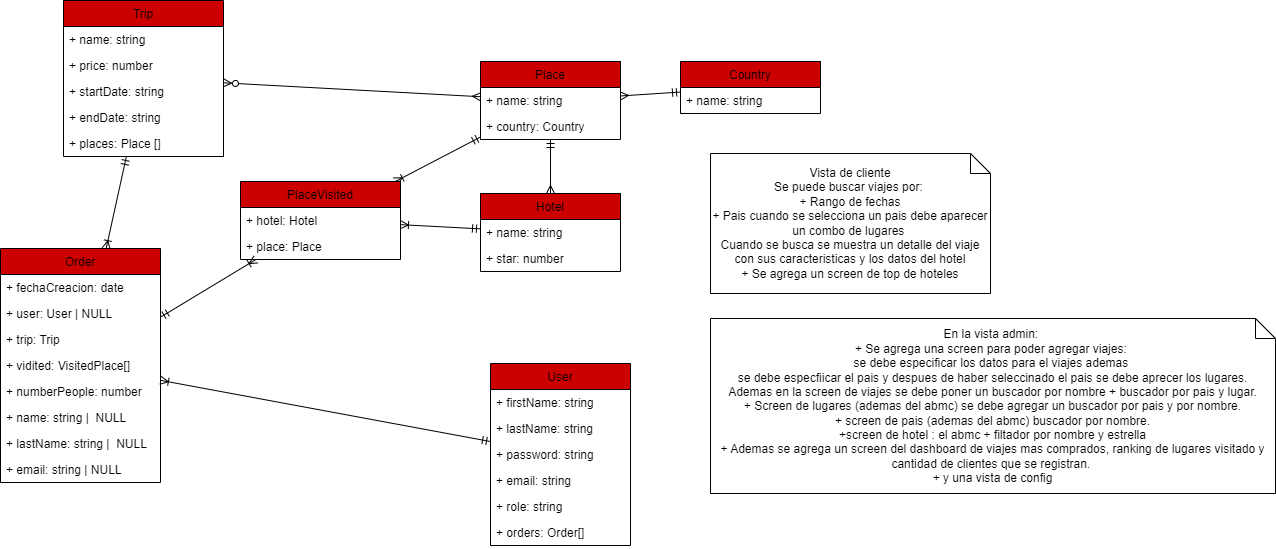

The diagram above was exported from draw.io. Its source (the exported page's mxGraphModel, read from the mxfile embedded in the PNG):
<mxGraphModel dx="1644" dy="1476" grid="0" gridSize="10" guides="1" tooltips="1" connect="1" arrows="1" fold="1" page="1" pageScale="1" pageWidth="827" pageHeight="1169" math="0" shadow="0">
  <root>
    <mxCell id="0" />
    <mxCell id="1" parent="0" />
    <mxCell id="6" value="Trip" style="swimlane;fontStyle=0;childLayout=stackLayout;horizontal=1;startSize=26;fillColor=#CC0000;horizontalStack=0;resizeParent=1;resizeParentMax=0;resizeLast=0;collapsible=1;marginBottom=0;" parent="1" vertex="1">
      <mxGeometry x="-127" y="-33" width="160" height="156" as="geometry" />
    </mxCell>
    <mxCell id="50" value="+ name: string" style="text;strokeColor=none;fillColor=none;align=left;verticalAlign=top;spacingLeft=4;spacingRight=4;overflow=hidden;rotatable=0;points=[[0,0.5],[1,0.5]];portConstraint=eastwest;" parent="6" vertex="1">
      <mxGeometry y="26" width="160" height="26" as="geometry" />
    </mxCell>
    <mxCell id="9" value="+ price: number" style="text;strokeColor=none;fillColor=none;align=left;verticalAlign=top;spacingLeft=4;spacingRight=4;overflow=hidden;rotatable=0;points=[[0,0.5],[1,0.5]];portConstraint=eastwest;" parent="6" vertex="1">
      <mxGeometry y="52" width="160" height="26" as="geometry" />
    </mxCell>
    <mxCell id="35" value="+ startDate: string&#10;" style="text;strokeColor=none;fillColor=none;align=left;verticalAlign=top;spacingLeft=4;spacingRight=4;overflow=hidden;rotatable=0;points=[[0,0.5],[1,0.5]];portConstraint=eastwest;" parent="6" vertex="1">
      <mxGeometry y="78" width="160" height="26" as="geometry" />
    </mxCell>
    <mxCell id="36" value="+ endDate: string&#10;" style="text;strokeColor=none;fillColor=none;align=left;verticalAlign=top;spacingLeft=4;spacingRight=4;overflow=hidden;rotatable=0;points=[[0,0.5],[1,0.5]];portConstraint=eastwest;" parent="6" vertex="1">
      <mxGeometry y="104" width="160" height="26" as="geometry" />
    </mxCell>
    <mxCell id="53" value="+ places: Place []" style="text;strokeColor=none;fillColor=none;align=left;verticalAlign=top;spacingLeft=4;spacingRight=4;overflow=hidden;rotatable=0;points=[[0,0.5],[1,0.5]];portConstraint=eastwest;" parent="6" vertex="1">
      <mxGeometry y="130" width="160" height="26" as="geometry" />
    </mxCell>
    <mxCell id="10" value="Place" style="swimlane;fontStyle=0;childLayout=stackLayout;horizontal=1;startSize=26;fillColor=#CC0000;horizontalStack=0;resizeParent=1;resizeParentMax=0;resizeLast=0;collapsible=1;marginBottom=0;" parent="1" vertex="1">
      <mxGeometry x="290" y="28" width="140" height="78" as="geometry" />
    </mxCell>
    <mxCell id="11" value="+ name: string" style="text;strokeColor=none;fillColor=none;align=left;verticalAlign=top;spacingLeft=4;spacingRight=4;overflow=hidden;rotatable=0;points=[[0,0.5],[1,0.5]];portConstraint=eastwest;" parent="10" vertex="1">
      <mxGeometry y="26" width="140" height="26" as="geometry" />
    </mxCell>
    <mxCell id="68" value="+ country: Country&#10;" style="text;strokeColor=none;fillColor=none;align=left;verticalAlign=top;spacingLeft=4;spacingRight=4;overflow=hidden;rotatable=0;points=[[0,0.5],[1,0.5]];portConstraint=eastwest;" parent="10" vertex="1">
      <mxGeometry y="52" width="140" height="26" as="geometry" />
    </mxCell>
    <mxCell id="26" value="Hotel" style="swimlane;fontStyle=0;childLayout=stackLayout;horizontal=1;startSize=26;fillColor=#CC0000;horizontalStack=0;resizeParent=1;resizeParentMax=0;resizeLast=0;collapsible=1;marginBottom=0;" parent="1" vertex="1">
      <mxGeometry x="290" y="160" width="140" height="78" as="geometry" />
    </mxCell>
    <mxCell id="27" value="+ name: string" style="text;strokeColor=none;fillColor=none;align=left;verticalAlign=top;spacingLeft=4;spacingRight=4;overflow=hidden;rotatable=0;points=[[0,0.5],[1,0.5]];portConstraint=eastwest;" parent="26" vertex="1">
      <mxGeometry y="26" width="140" height="26" as="geometry" />
    </mxCell>
    <mxCell id="28" value="+ star: number" style="text;strokeColor=none;fillColor=none;align=left;verticalAlign=top;spacingLeft=4;spacingRight=4;overflow=hidden;rotatable=0;points=[[0,0.5],[1,0.5]];portConstraint=eastwest;" parent="26" vertex="1">
      <mxGeometry y="52" width="140" height="26" as="geometry" />
    </mxCell>
    <mxCell id="37" value="Country" style="swimlane;fontStyle=0;childLayout=stackLayout;horizontal=1;startSize=26;fillColor=#CC0000;horizontalStack=0;resizeParent=1;resizeParentMax=0;resizeLast=0;collapsible=1;marginBottom=0;" parent="1" vertex="1">
      <mxGeometry x="490" y="28" width="140" height="52" as="geometry" />
    </mxCell>
    <mxCell id="38" value="+ name: string" style="text;strokeColor=none;fillColor=none;align=left;verticalAlign=top;spacingLeft=4;spacingRight=4;overflow=hidden;rotatable=0;points=[[0,0.5],[1,0.5]];portConstraint=eastwest;" parent="37" vertex="1">
      <mxGeometry y="26" width="140" height="26" as="geometry" />
    </mxCell>
    <mxCell id="55" style="edgeStyle=none;html=1;endArrow=ERmany;endFill=0;startArrow=ERzeroToMany;startFill=0;" parent="1" source="6" target="10" edge="1">
      <mxGeometry relative="1" as="geometry">
        <mxPoint x="210" y="185.30769230769232" as="sourcePoint" />
        <mxPoint x="320" y="224.23076923076923" as="targetPoint" />
      </mxGeometry>
    </mxCell>
    <mxCell id="56" style="edgeStyle=none;html=1;endArrow=ERmany;endFill=0;startArrow=ERmandOne;startFill=0;" parent="1" source="37" target="10" edge="1">
      <mxGeometry relative="1" as="geometry">
        <mxPoint x="220" y="195.30769230769232" as="sourcePoint" />
        <mxPoint x="330" y="234.23076923076923" as="targetPoint" />
      </mxGeometry>
    </mxCell>
    <mxCell id="66" style="edgeStyle=none;html=1;endArrow=ERmany;endFill=0;startArrow=ERmandOne;startFill=0;" parent="1" source="10" target="26" edge="1">
      <mxGeometry relative="1" as="geometry">
        <mxPoint x="200" y="103.19999999999999" as="sourcePoint" />
        <mxPoint x="300" y="77.19999999999999" as="targetPoint" />
      </mxGeometry>
    </mxCell>
    <mxCell id="71" value="Vista de cliente&lt;br&gt;Se puede buscar viajes por:&amp;nbsp;&lt;br&gt;+ Rango de fechas&lt;br&gt;+ Pais cuando se selecciona un pais debe aparecer un combo de lugares&amp;nbsp;&lt;br&gt;Cuando se busca se muestra un detalle del viaje con sus caracteristicas y los datos del hotel&lt;br&gt;+ Se agrega un screen de top de hoteles" style="shape=note;size=20;whiteSpace=wrap;html=1;" parent="1" vertex="1">
      <mxGeometry x="520" y="120" width="280" height="140" as="geometry" />
    </mxCell>
    <mxCell id="72" value="&lt;div style=&quot;&quot;&gt;&lt;span style=&quot;background-color: initial;&quot;&gt;En la vista admin:&amp;nbsp;&lt;/span&gt;&lt;/div&gt;&lt;div style=&quot;&quot;&gt;&lt;span style=&quot;background-color: initial;&quot;&gt;+ Se agrega una screen para poder agregar viajes:&amp;nbsp;&lt;/span&gt;&lt;/div&gt;&lt;div style=&quot;&quot;&gt;&lt;span style=&quot;background-color: initial;&quot;&gt;se debe especificar los datos para el viajes ademas&amp;nbsp;&lt;/span&gt;&lt;/div&gt;&lt;div style=&quot;&quot;&gt;&lt;span style=&quot;background-color: initial;&quot;&gt;se debe especfiicar el pais y despues de haber seleccinado el pais se debe aprecer los lugares.&lt;/span&gt;&lt;/div&gt;&lt;div style=&quot;&quot;&gt;&lt;span style=&quot;background-color: initial;&quot;&gt;Ademas en la screen de viajes se debe poner un buscador por nombre + buscador por pais y lugar.&lt;/span&gt;&lt;/div&gt;&lt;div style=&quot;&quot;&gt;+ Screen de lugares (ademas del abmc) se debe agregar un buscador por pais y por nombre.&lt;/div&gt;&lt;div style=&quot;&quot;&gt;+ screen de pais (ademas del abmc) buscador por nombre.&lt;/div&gt;&lt;div style=&quot;&quot;&gt;+screen de hotel : el abmc + filtador por nombre y estrella&lt;/div&gt;&lt;div style=&quot;&quot;&gt;&lt;span style=&quot;background-color: initial;&quot;&gt;+ Ademas se agrega un screen del dashboard de viajes mas comprados, ranking de lugares visitado y cantidad de clientes que se registran.&amp;nbsp;&lt;/span&gt;&lt;/div&gt;&lt;div style=&quot;&quot;&gt;&lt;span style=&quot;background-color: initial;&quot;&gt;+ y una vista de config&lt;/span&gt;&lt;/div&gt;" style="shape=note;size=20;whiteSpace=wrap;html=1;align=center;" parent="1" vertex="1">
      <mxGeometry x="520" y="285" width="565" height="175" as="geometry" />
    </mxCell>
    <mxCell id="73" value="User" style="swimlane;fontStyle=0;childLayout=stackLayout;horizontal=1;startSize=26;fillColor=#CC0000;horizontalStack=0;resizeParent=1;resizeParentMax=0;resizeLast=0;collapsible=1;marginBottom=0;" parent="1" vertex="1">
      <mxGeometry x="300" y="330" width="140" height="182" as="geometry" />
    </mxCell>
    <mxCell id="74" value="+ firstName: string" style="text;strokeColor=none;fillColor=none;align=left;verticalAlign=top;spacingLeft=4;spacingRight=4;overflow=hidden;rotatable=0;points=[[0,0.5],[1,0.5]];portConstraint=eastwest;" parent="73" vertex="1">
      <mxGeometry y="26" width="140" height="26" as="geometry" />
    </mxCell>
    <mxCell id="75" value="+ lastName: string&#10;" style="text;strokeColor=none;fillColor=none;align=left;verticalAlign=top;spacingLeft=4;spacingRight=4;overflow=hidden;rotatable=0;points=[[0,0.5],[1,0.5]];portConstraint=eastwest;" parent="73" vertex="1">
      <mxGeometry y="52" width="140" height="26" as="geometry" />
    </mxCell>
    <mxCell id="76" value="+ password: string&#10;" style="text;strokeColor=none;fillColor=none;align=left;verticalAlign=top;spacingLeft=4;spacingRight=4;overflow=hidden;rotatable=0;points=[[0,0.5],[1,0.5]];portConstraint=eastwest;" parent="73" vertex="1">
      <mxGeometry y="78" width="140" height="26" as="geometry" />
    </mxCell>
    <mxCell id="77" value="+ email: string&#10;" style="text;strokeColor=none;fillColor=none;align=left;verticalAlign=top;spacingLeft=4;spacingRight=4;overflow=hidden;rotatable=0;points=[[0,0.5],[1,0.5]];portConstraint=eastwest;" parent="73" vertex="1">
      <mxGeometry y="104" width="140" height="26" as="geometry" />
    </mxCell>
    <mxCell id="78" value="+ role: string&#10;" style="text;strokeColor=none;fillColor=none;align=left;verticalAlign=top;spacingLeft=4;spacingRight=4;overflow=hidden;rotatable=0;points=[[0,0.5],[1,0.5]];portConstraint=eastwest;" parent="73" vertex="1">
      <mxGeometry y="130" width="140" height="26" as="geometry" />
    </mxCell>
    <mxCell id="81" value="+ orders: Order[]&#10;" style="text;strokeColor=none;fillColor=none;align=left;verticalAlign=top;spacingLeft=4;spacingRight=4;overflow=hidden;rotatable=0;points=[[0,0.5],[1,0.5]];portConstraint=eastwest;" parent="73" vertex="1">
      <mxGeometry y="156" width="140" height="26" as="geometry" />
    </mxCell>
    <mxCell id="112" style="edgeStyle=none;html=1;startArrow=ERoneToMany;startFill=0;endArrow=ERmandOne;endFill=0;" parent="1" source="82" target="6" edge="1">
      <mxGeometry relative="1" as="geometry" />
    </mxCell>
    <mxCell id="119" style="edgeStyle=none;html=1;startArrow=ERmandOne;startFill=0;endArrow=ERoneToMany;endFill=0;" parent="1" source="82" target="113" edge="1">
      <mxGeometry relative="1" as="geometry" />
    </mxCell>
    <mxCell id="122" style="edgeStyle=none;html=1;startArrow=ERoneToMany;startFill=0;endArrow=ERmandOne;endFill=0;" parent="1" source="82" target="73" edge="1">
      <mxGeometry relative="1" as="geometry" />
    </mxCell>
    <mxCell id="82" value="Order" style="swimlane;fontStyle=0;childLayout=stackLayout;horizontal=1;startSize=26;fillColor=#CC0000;horizontalStack=0;resizeParent=1;resizeParentMax=0;resizeLast=0;collapsible=1;marginBottom=0;" parent="1" vertex="1">
      <mxGeometry x="-190" y="215" width="160" height="234" as="geometry" />
    </mxCell>
    <mxCell id="84" value="+ fechaCreacion: date" style="text;strokeColor=none;fillColor=none;align=left;verticalAlign=top;spacingLeft=4;spacingRight=4;overflow=hidden;rotatable=0;points=[[0,0.5],[1,0.5]];portConstraint=eastwest;" parent="82" vertex="1">
      <mxGeometry y="26" width="160" height="26" as="geometry" />
    </mxCell>
    <mxCell id="85" value="+ user: User | NULL" style="text;strokeColor=none;fillColor=none;align=left;verticalAlign=top;spacingLeft=4;spacingRight=4;overflow=hidden;rotatable=0;points=[[0,0.5],[1,0.5]];portConstraint=eastwest;" parent="82" vertex="1">
      <mxGeometry y="52" width="160" height="26" as="geometry" />
    </mxCell>
    <mxCell id="87" value="+ trip: Trip" style="text;strokeColor=none;fillColor=none;align=left;verticalAlign=top;spacingLeft=4;spacingRight=4;overflow=hidden;rotatable=0;points=[[0,0.5],[1,0.5]];portConstraint=eastwest;" parent="82" vertex="1">
      <mxGeometry y="78" width="160" height="26" as="geometry" />
    </mxCell>
    <mxCell id="99" value="+ vidited: VisitedPlace[]" style="text;strokeColor=none;fillColor=none;align=left;verticalAlign=top;spacingLeft=4;spacingRight=4;overflow=hidden;rotatable=0;points=[[0,0.5],[1,0.5]];portConstraint=eastwest;" parent="82" vertex="1">
      <mxGeometry y="104" width="160" height="26" as="geometry" />
    </mxCell>
    <mxCell id="101" value="+ numberPeople: number" style="text;strokeColor=none;fillColor=none;align=left;verticalAlign=top;spacingLeft=4;spacingRight=4;overflow=hidden;rotatable=0;points=[[0,0.5],[1,0.5]];portConstraint=eastwest;" parent="82" vertex="1">
      <mxGeometry y="130" width="160" height="26" as="geometry" />
    </mxCell>
    <mxCell id="107" value="+ name: string |  NULL " style="text;strokeColor=none;fillColor=none;align=left;verticalAlign=top;spacingLeft=4;spacingRight=4;overflow=hidden;rotatable=0;points=[[0,0.5],[1,0.5]];portConstraint=eastwest;" parent="82" vertex="1">
      <mxGeometry y="156" width="160" height="26" as="geometry" />
    </mxCell>
    <mxCell id="109" value="+ lastName: string |  NULL " style="text;strokeColor=none;fillColor=none;align=left;verticalAlign=top;spacingLeft=4;spacingRight=4;overflow=hidden;rotatable=0;points=[[0,0.5],[1,0.5]];portConstraint=eastwest;" parent="82" vertex="1">
      <mxGeometry y="182" width="160" height="26" as="geometry" />
    </mxCell>
    <mxCell id="110" value="+ email: string | NULL " style="text;strokeColor=none;fillColor=none;align=left;verticalAlign=top;spacingLeft=4;spacingRight=4;overflow=hidden;rotatable=0;points=[[0,0.5],[1,0.5]];portConstraint=eastwest;" parent="82" vertex="1">
      <mxGeometry y="208" width="160" height="26" as="geometry" />
    </mxCell>
    <mxCell id="120" style="edgeStyle=none;html=1;startArrow=ERoneToMany;startFill=0;endArrow=ERmandOne;endFill=0;" parent="1" source="113" target="10" edge="1">
      <mxGeometry relative="1" as="geometry" />
    </mxCell>
    <mxCell id="121" style="edgeStyle=none;html=1;startArrow=ERoneToMany;startFill=0;endArrow=ERmandOne;endFill=0;" parent="1" source="113" target="26" edge="1">
      <mxGeometry relative="1" as="geometry" />
    </mxCell>
    <mxCell id="113" value="PlaceVisited" style="swimlane;fontStyle=0;childLayout=stackLayout;horizontal=1;startSize=26;fillColor=#CC0000;horizontalStack=0;resizeParent=1;resizeParentMax=0;resizeLast=0;collapsible=1;marginBottom=0;" parent="1" vertex="1">
      <mxGeometry x="50" y="148" width="160" height="78" as="geometry" />
    </mxCell>
    <mxCell id="114" value="+ hotel: Hotel" style="text;strokeColor=none;fillColor=none;align=left;verticalAlign=top;spacingLeft=4;spacingRight=4;overflow=hidden;rotatable=0;points=[[0,0.5],[1,0.5]];portConstraint=eastwest;" parent="113" vertex="1">
      <mxGeometry y="26" width="160" height="26" as="geometry" />
    </mxCell>
    <mxCell id="118" value="+ place: Place&#10;" style="text;strokeColor=none;fillColor=none;align=left;verticalAlign=top;spacingLeft=4;spacingRight=4;overflow=hidden;rotatable=0;points=[[0,0.5],[1,0.5]];portConstraint=eastwest;" parent="113" vertex="1">
      <mxGeometry y="52" width="160" height="26" as="geometry" />
    </mxCell>
  </root>
</mxGraphModel>